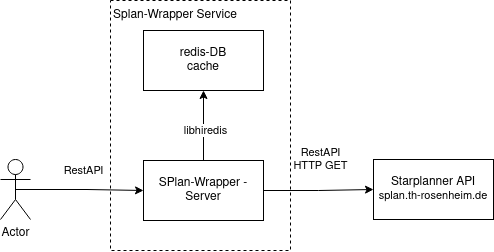

The diagram above was exported from draw.io. Its source (the exported page's mxGraphModel, read from the mxfile embedded in the PNG):
<mxGraphModel dx="1195" dy="673" grid="1" gridSize="10" guides="1" tooltips="1" connect="1" arrows="1" fold="1" page="1" pageScale="1" pageWidth="850" pageHeight="1100" math="0" shadow="0">
  <root>
    <mxCell id="0" />
    <mxCell id="1" parent="0" />
    <mxCell id="T60NK_hwL74CUvOJPuAv-15" value="" style="rounded=0;whiteSpace=wrap;html=1;fillColor=none;dashed=1;" vertex="1" parent="1">
      <mxGeometry x="330" y="220" width="180" height="250" as="geometry" />
    </mxCell>
    <mxCell id="T60NK_hwL74CUvOJPuAv-3" value="" style="edgeStyle=orthogonalEdgeStyle;rounded=0;orthogonalLoop=1;jettySize=auto;html=1;" edge="1" parent="1" source="T60NK_hwL74CUvOJPuAv-1" target="T60NK_hwL74CUvOJPuAv-2">
      <mxGeometry relative="1" as="geometry" />
    </mxCell>
    <mxCell id="T60NK_hwL74CUvOJPuAv-11" value="&lt;div&gt;RestAPI&lt;/div&gt;&lt;div&gt;HTTP GET&lt;br&gt;&lt;/div&gt;" style="edgeLabel;html=1;align=center;verticalAlign=middle;resizable=0;points=[];" vertex="1" connectable="0" parent="T60NK_hwL74CUvOJPuAv-3">
      <mxGeometry x="0.1667" y="-2" relative="1" as="geometry">
        <mxPoint x="-7" y="-32" as="offset" />
      </mxGeometry>
    </mxCell>
    <mxCell id="T60NK_hwL74CUvOJPuAv-13" value="" style="edgeStyle=orthogonalEdgeStyle;rounded=0;orthogonalLoop=1;jettySize=auto;html=1;" edge="1" parent="1" source="T60NK_hwL74CUvOJPuAv-1" target="T60NK_hwL74CUvOJPuAv-12">
      <mxGeometry relative="1" as="geometry" />
    </mxCell>
    <mxCell id="T60NK_hwL74CUvOJPuAv-14" value="&lt;div&gt;libhiredis&lt;/div&gt;" style="edgeLabel;html=1;align=center;verticalAlign=middle;resizable=0;points=[];" vertex="1" connectable="0" parent="T60NK_hwL74CUvOJPuAv-13">
      <mxGeometry x="-0.1133" y="-2" relative="1" as="geometry">
        <mxPoint as="offset" />
      </mxGeometry>
    </mxCell>
    <mxCell id="T60NK_hwL74CUvOJPuAv-1" value="SPlan-Wrapper - Server" style="rounded=0;whiteSpace=wrap;html=1;" vertex="1" parent="1">
      <mxGeometry x="363" y="380" width="120" height="60" as="geometry" />
    </mxCell>
    <mxCell id="T60NK_hwL74CUvOJPuAv-2" value="&lt;div&gt;Starplanner API&lt;/div&gt;&lt;div&gt;&lt;font style=&quot;font-size: 11px;&quot;&gt;splan.th-rosenheim.de&lt;/font&gt;&lt;br&gt;&lt;/div&gt;" style="rounded=0;whiteSpace=wrap;html=1;" vertex="1" parent="1">
      <mxGeometry x="593" y="379" width="120" height="60" as="geometry" />
    </mxCell>
    <mxCell id="T60NK_hwL74CUvOJPuAv-8" style="edgeStyle=orthogonalEdgeStyle;rounded=0;orthogonalLoop=1;jettySize=auto;html=1;exitX=0.5;exitY=0.5;exitDx=0;exitDy=0;exitPerimeter=0;entryX=0;entryY=0.5;entryDx=0;entryDy=0;" edge="1" parent="1" source="T60NK_hwL74CUvOJPuAv-6" target="T60NK_hwL74CUvOJPuAv-1">
      <mxGeometry relative="1" as="geometry" />
    </mxCell>
    <mxCell id="T60NK_hwL74CUvOJPuAv-9" value="RestAPI" style="edgeLabel;html=1;align=center;verticalAlign=middle;resizable=0;points=[];" vertex="1" connectable="0" parent="T60NK_hwL74CUvOJPuAv-8">
      <mxGeometry x="0.0413" y="-1" relative="1" as="geometry">
        <mxPoint y="-20" as="offset" />
      </mxGeometry>
    </mxCell>
    <mxCell id="T60NK_hwL74CUvOJPuAv-6" value="Actor" style="shape=umlActor;verticalLabelPosition=bottom;verticalAlign=top;html=1;outlineConnect=0;" vertex="1" parent="1">
      <mxGeometry x="220" y="379" width="30" height="60" as="geometry" />
    </mxCell>
    <mxCell id="T60NK_hwL74CUvOJPuAv-12" value="&lt;div&gt;redis-DB&lt;/div&gt;&lt;div&gt;cache&lt;br&gt;&lt;/div&gt;" style="rounded=0;whiteSpace=wrap;html=1;" vertex="1" parent="1">
      <mxGeometry x="363" y="250" width="120" height="60" as="geometry" />
    </mxCell>
    <mxCell id="T60NK_hwL74CUvOJPuAv-16" value="Splan-Wrapper Service" style="text;html=1;align=center;verticalAlign=middle;whiteSpace=wrap;rounded=0;" vertex="1" parent="1">
      <mxGeometry x="330" y="220" width="130" height="30" as="geometry" />
    </mxCell>
  </root>
</mxGraphModel>